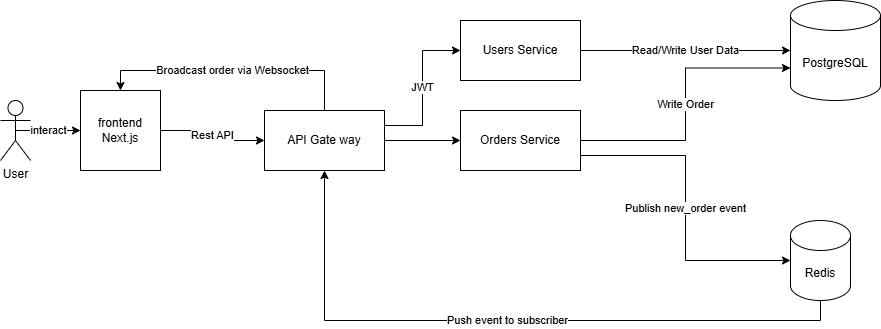

The diagram above was exported from draw.io. Its source (the exported page's mxGraphModel, read from the mxfile embedded in the PNG):
<mxGraphModel dx="1426" dy="777" grid="1" gridSize="10" guides="1" tooltips="1" connect="1" arrows="1" fold="1" page="1" pageScale="1" pageWidth="827" pageHeight="1169" math="0" shadow="0">
  <root>
    <mxCell id="0" />
    <mxCell id="1" parent="0" />
    <mxCell id="FChmyIL45ITHru5lRdw7-5" value="interact" style="edgeStyle=orthogonalEdgeStyle;rounded=0;orthogonalLoop=1;jettySize=auto;html=1;exitX=0.5;exitY=0.5;exitDx=0;exitDy=0;exitPerimeter=0;entryX=0;entryY=0.5;entryDx=0;entryDy=0;" edge="1" parent="1" source="FChmyIL45ITHru5lRdw7-1" target="FChmyIL45ITHru5lRdw7-2">
      <mxGeometry relative="1" as="geometry" />
    </mxCell>
    <mxCell id="FChmyIL45ITHru5lRdw7-1" value="User" style="shape=umlActor;verticalLabelPosition=bottom;verticalAlign=top;html=1;outlineConnect=0;" vertex="1" parent="1">
      <mxGeometry x="150" y="210" width="30" height="60" as="geometry" />
    </mxCell>
    <mxCell id="FChmyIL45ITHru5lRdw7-9" value="Rest API" style="edgeStyle=orthogonalEdgeStyle;rounded=0;orthogonalLoop=1;jettySize=auto;html=1;exitX=1;exitY=0.5;exitDx=0;exitDy=0;" edge="1" parent="1" source="FChmyIL45ITHru5lRdw7-2" target="FChmyIL45ITHru5lRdw7-10">
      <mxGeometry relative="1" as="geometry">
        <mxPoint x="490" y="250" as="targetPoint" />
      </mxGeometry>
    </mxCell>
    <mxCell id="FChmyIL45ITHru5lRdw7-2" value="frontend&lt;div&gt;Next.js&lt;/div&gt;" style="whiteSpace=wrap;html=1;aspect=fixed;" vertex="1" parent="1">
      <mxGeometry x="230" y="200" width="80" height="80" as="geometry" />
    </mxCell>
    <mxCell id="FChmyIL45ITHru5lRdw7-17" value="JWT" style="edgeStyle=orthogonalEdgeStyle;rounded=0;orthogonalLoop=1;jettySize=auto;html=1;exitX=1;exitY=0.25;exitDx=0;exitDy=0;entryX=0;entryY=0.5;entryDx=0;entryDy=0;" edge="1" parent="1" source="FChmyIL45ITHru5lRdw7-10" target="FChmyIL45ITHru5lRdw7-11">
      <mxGeometry relative="1" as="geometry" />
    </mxCell>
    <mxCell id="FChmyIL45ITHru5lRdw7-18" style="edgeStyle=orthogonalEdgeStyle;rounded=0;orthogonalLoop=1;jettySize=auto;html=1;exitX=1;exitY=0.5;exitDx=0;exitDy=0;entryX=0;entryY=0.5;entryDx=0;entryDy=0;" edge="1" parent="1" source="FChmyIL45ITHru5lRdw7-10" target="FChmyIL45ITHru5lRdw7-12">
      <mxGeometry relative="1" as="geometry" />
    </mxCell>
    <mxCell id="FChmyIL45ITHru5lRdw7-22" value="Broadcast order via Websocket" style="edgeStyle=orthogonalEdgeStyle;rounded=0;orthogonalLoop=1;jettySize=auto;html=1;exitX=0.5;exitY=0;exitDx=0;exitDy=0;entryX=0.5;entryY=0;entryDx=0;entryDy=0;" edge="1" parent="1" source="FChmyIL45ITHru5lRdw7-10" target="FChmyIL45ITHru5lRdw7-2">
      <mxGeometry relative="1" as="geometry" />
    </mxCell>
    <mxCell id="FChmyIL45ITHru5lRdw7-10" value="API Gate way" style="rounded=0;whiteSpace=wrap;html=1;rotation=0;" vertex="1" parent="1">
      <mxGeometry x="414" y="220" width="120" height="60" as="geometry" />
    </mxCell>
    <mxCell id="FChmyIL45ITHru5lRdw7-11" value="Users Service" style="rounded=0;whiteSpace=wrap;html=1;" vertex="1" parent="1">
      <mxGeometry x="610" y="130" width="120" height="60" as="geometry" />
    </mxCell>
    <mxCell id="FChmyIL45ITHru5lRdw7-12" value="Orders Service" style="rounded=0;whiteSpace=wrap;html=1;" vertex="1" parent="1">
      <mxGeometry x="610" y="220" width="120" height="60" as="geometry" />
    </mxCell>
    <mxCell id="FChmyIL45ITHru5lRdw7-13" value="PostgreSQL" style="shape=cylinder3;whiteSpace=wrap;html=1;boundedLbl=1;backgroundOutline=1;size=15;" vertex="1" parent="1">
      <mxGeometry x="940" y="110" width="90" height="100" as="geometry" />
    </mxCell>
    <mxCell id="FChmyIL45ITHru5lRdw7-20" value="Push event to subscriber" style="edgeStyle=orthogonalEdgeStyle;rounded=0;orthogonalLoop=1;jettySize=auto;html=1;exitX=0.5;exitY=1;exitDx=0;exitDy=0;exitPerimeter=0;entryX=0.5;entryY=1;entryDx=0;entryDy=0;" edge="1" parent="1" source="FChmyIL45ITHru5lRdw7-14" target="FChmyIL45ITHru5lRdw7-10">
      <mxGeometry relative="1" as="geometry" />
    </mxCell>
    <mxCell id="FChmyIL45ITHru5lRdw7-14" value="Redis" style="shape=cylinder3;whiteSpace=wrap;html=1;boundedLbl=1;backgroundOutline=1;size=15;" vertex="1" parent="1">
      <mxGeometry x="940" y="330" width="60" height="80" as="geometry" />
    </mxCell>
    <mxCell id="FChmyIL45ITHru5lRdw7-15" value="Read/Write User Data" style="edgeStyle=orthogonalEdgeStyle;rounded=0;orthogonalLoop=1;jettySize=auto;html=1;exitX=1;exitY=0.5;exitDx=0;exitDy=0;entryX=0;entryY=0.5;entryDx=0;entryDy=0;entryPerimeter=0;" edge="1" parent="1" source="FChmyIL45ITHru5lRdw7-11" target="FChmyIL45ITHru5lRdw7-13">
      <mxGeometry relative="1" as="geometry" />
    </mxCell>
    <mxCell id="FChmyIL45ITHru5lRdw7-16" value="Write Order" style="edgeStyle=orthogonalEdgeStyle;rounded=0;orthogonalLoop=1;jettySize=auto;html=1;exitX=1;exitY=0.5;exitDx=0;exitDy=0;entryX=0;entryY=0;entryDx=0;entryDy=67.5;entryPerimeter=0;" edge="1" parent="1" source="FChmyIL45ITHru5lRdw7-12" target="FChmyIL45ITHru5lRdw7-13">
      <mxGeometry relative="1" as="geometry" />
    </mxCell>
    <mxCell id="FChmyIL45ITHru5lRdw7-19" value="Publish new_order event" style="edgeStyle=orthogonalEdgeStyle;rounded=0;orthogonalLoop=1;jettySize=auto;html=1;exitX=1;exitY=0.75;exitDx=0;exitDy=0;entryX=0;entryY=0.5;entryDx=0;entryDy=0;entryPerimeter=0;" edge="1" parent="1" source="FChmyIL45ITHru5lRdw7-12" target="FChmyIL45ITHru5lRdw7-14">
      <mxGeometry relative="1" as="geometry" />
    </mxCell>
  </root>
</mxGraphModel>